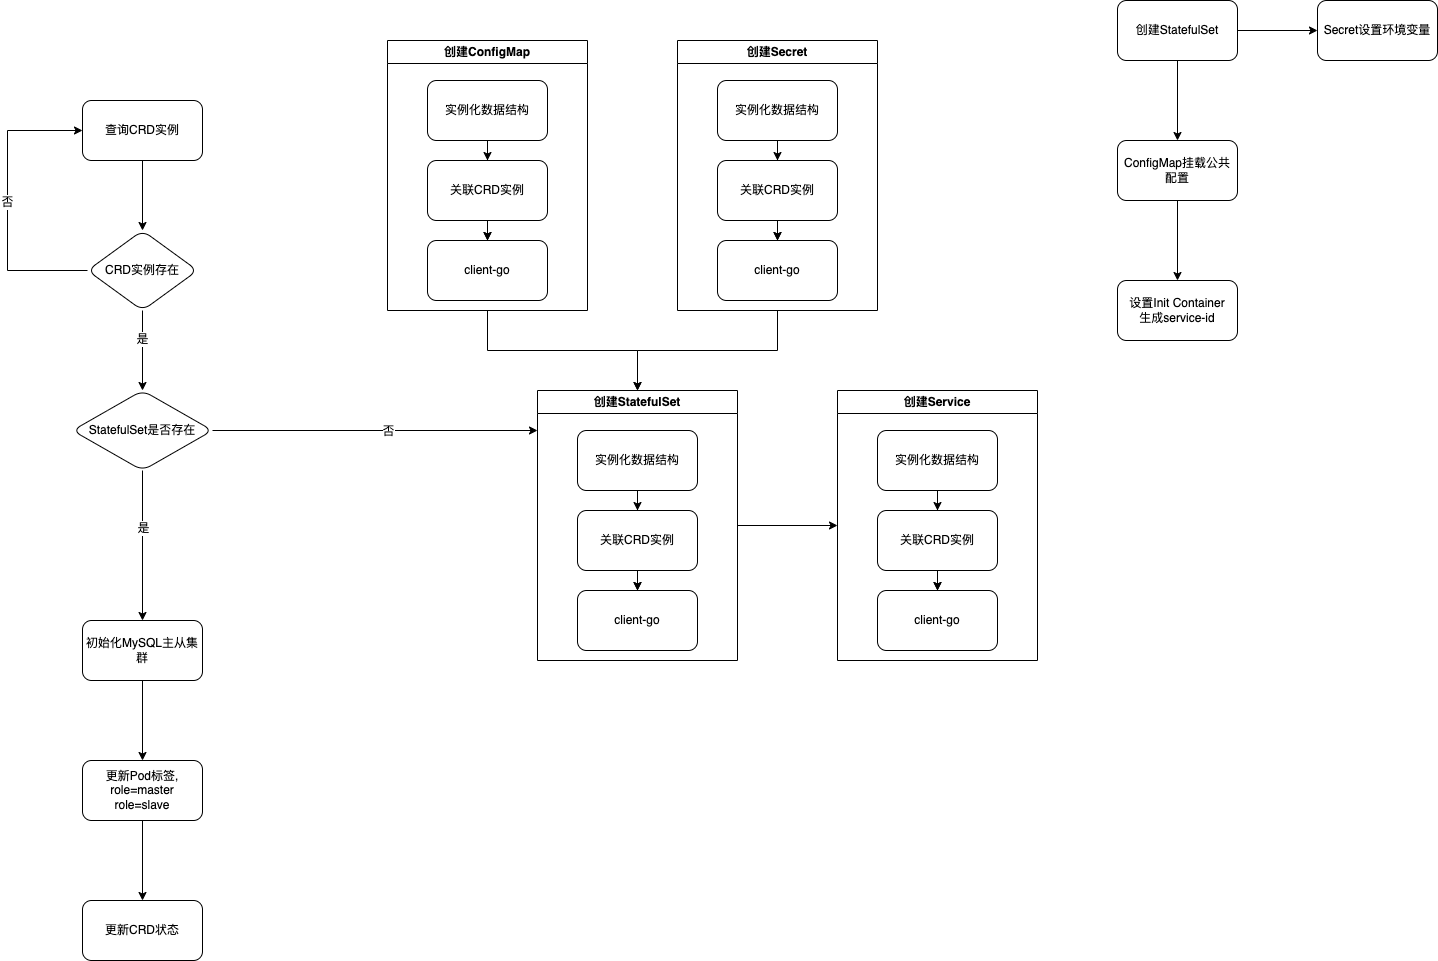

The diagram above was exported from draw.io. Its source (the exported page's mxGraphModel, read from the mxfile embedded in the PNG):
<mxGraphModel dx="1194" dy="622" grid="1" gridSize="10" guides="1" tooltips="1" connect="1" arrows="1" fold="1" page="1" pageScale="1" pageWidth="827" pageHeight="1169" math="0" shadow="0">
  <root>
    <mxCell id="0" />
    <mxCell id="1" parent="0" />
    <mxCell id="XR_i5q-Qc9eknBH1hE_E-3" value="" style="edgeStyle=orthogonalEdgeStyle;rounded=0;orthogonalLoop=1;jettySize=auto;html=1;" parent="1" source="XR_i5q-Qc9eknBH1hE_E-1" target="XR_i5q-Qc9eknBH1hE_E-2" edge="1">
      <mxGeometry relative="1" as="geometry" />
    </mxCell>
    <mxCell id="XR_i5q-Qc9eknBH1hE_E-1" value="查询CRD实例" style="rounded=1;whiteSpace=wrap;html=1;" parent="1" vertex="1">
      <mxGeometry x="225" y="160" width="120" height="60" as="geometry" />
    </mxCell>
    <mxCell id="XR_i5q-Qc9eknBH1hE_E-7" value="" style="edgeStyle=orthogonalEdgeStyle;rounded=0;orthogonalLoop=1;jettySize=auto;html=1;" parent="1" source="XR_i5q-Qc9eknBH1hE_E-2" target="XR_i5q-Qc9eknBH1hE_E-6" edge="1">
      <mxGeometry relative="1" as="geometry" />
    </mxCell>
    <mxCell id="XR_i5q-Qc9eknBH1hE_E-17" value="是" style="edgeLabel;html=1;align=center;verticalAlign=middle;resizable=0;points=[];" parent="XR_i5q-Qc9eknBH1hE_E-7" vertex="1" connectable="0">
      <mxGeometry x="-0.3" y="-1" relative="1" as="geometry">
        <mxPoint as="offset" />
      </mxGeometry>
    </mxCell>
    <mxCell id="XR_i5q-Qc9eknBH1hE_E-18" value="否" style="edgeStyle=orthogonalEdgeStyle;rounded=0;orthogonalLoop=1;jettySize=auto;html=1;exitX=0;exitY=0.5;exitDx=0;exitDy=0;entryX=0;entryY=0.5;entryDx=0;entryDy=0;" parent="1" source="XR_i5q-Qc9eknBH1hE_E-2" target="XR_i5q-Qc9eknBH1hE_E-1" edge="1">
      <mxGeometry relative="1" as="geometry">
        <Array as="points">
          <mxPoint x="150" y="330" />
          <mxPoint x="150" y="190" />
        </Array>
      </mxGeometry>
    </mxCell>
    <mxCell id="XR_i5q-Qc9eknBH1hE_E-2" value="CRD实例存在" style="rhombus;whiteSpace=wrap;html=1;rounded=1;" parent="1" vertex="1">
      <mxGeometry x="230" y="290" width="110" height="80" as="geometry" />
    </mxCell>
    <mxCell id="XR_i5q-Qc9eknBH1hE_E-9" value="" style="edgeStyle=orthogonalEdgeStyle;rounded=0;orthogonalLoop=1;jettySize=auto;html=1;" parent="1" source="XR_i5q-Qc9eknBH1hE_E-6" target="XR_i5q-Qc9eknBH1hE_E-8" edge="1">
      <mxGeometry relative="1" as="geometry" />
    </mxCell>
    <mxCell id="XR_i5q-Qc9eknBH1hE_E-15" value="是" style="edgeLabel;html=1;align=center;verticalAlign=middle;resizable=0;points=[];" parent="XR_i5q-Qc9eknBH1hE_E-9" vertex="1" connectable="0">
      <mxGeometry x="-0.2444" relative="1" as="geometry">
        <mxPoint as="offset" />
      </mxGeometry>
    </mxCell>
    <mxCell id="XR_i5q-Qc9eknBH1hE_E-13" value="" style="edgeStyle=orthogonalEdgeStyle;rounded=0;orthogonalLoop=1;jettySize=auto;html=1;" parent="1" source="XR_i5q-Qc9eknBH1hE_E-6" edge="1">
      <mxGeometry relative="1" as="geometry">
        <mxPoint x="680" y="490" as="targetPoint" />
      </mxGeometry>
    </mxCell>
    <mxCell id="XR_i5q-Qc9eknBH1hE_E-16" value="否" style="edgeLabel;html=1;align=center;verticalAlign=middle;resizable=0;points=[];" parent="XR_i5q-Qc9eknBH1hE_E-13" vertex="1" connectable="0">
      <mxGeometry x="0.0778" relative="1" as="geometry">
        <mxPoint as="offset" />
      </mxGeometry>
    </mxCell>
    <mxCell id="XR_i5q-Qc9eknBH1hE_E-6" value="StatefulSet是否存在" style="rhombus;whiteSpace=wrap;html=1;rounded=1;" parent="1" vertex="1">
      <mxGeometry x="215" y="450" width="140" height="80" as="geometry" />
    </mxCell>
    <mxCell id="XR_i5q-Qc9eknBH1hE_E-11" value="" style="edgeStyle=orthogonalEdgeStyle;rounded=0;orthogonalLoop=1;jettySize=auto;html=1;" parent="1" source="XR_i5q-Qc9eknBH1hE_E-8" target="XR_i5q-Qc9eknBH1hE_E-10" edge="1">
      <mxGeometry relative="1" as="geometry" />
    </mxCell>
    <mxCell id="XR_i5q-Qc9eknBH1hE_E-8" value="初始化MySQL主从集群" style="whiteSpace=wrap;html=1;rounded=1;" parent="1" vertex="1">
      <mxGeometry x="225" y="680" width="120" height="60" as="geometry" />
    </mxCell>
    <mxCell id="XR_i5q-Qc9eknBH1hE_E-35" value="" style="edgeStyle=orthogonalEdgeStyle;rounded=0;orthogonalLoop=1;jettySize=auto;html=1;" parent="1" source="XR_i5q-Qc9eknBH1hE_E-10" target="XR_i5q-Qc9eknBH1hE_E-34" edge="1">
      <mxGeometry relative="1" as="geometry" />
    </mxCell>
    <mxCell id="XR_i5q-Qc9eknBH1hE_E-10" value="更新Pod标签,&lt;br&gt;role=master&lt;br&gt;role=slave" style="whiteSpace=wrap;html=1;rounded=1;" parent="1" vertex="1">
      <mxGeometry x="225" y="820" width="120" height="60" as="geometry" />
    </mxCell>
    <mxCell id="XR_i5q-Qc9eknBH1hE_E-20" value="" style="edgeStyle=orthogonalEdgeStyle;rounded=0;orthogonalLoop=1;jettySize=auto;html=1;" parent="1" source="XR_i5q-Qc9eknBH1hE_E-12" target="XR_i5q-Qc9eknBH1hE_E-19" edge="1">
      <mxGeometry relative="1" as="geometry" />
    </mxCell>
    <mxCell id="XR_i5q-Qc9eknBH1hE_E-12" value="实例化数据结构" style="whiteSpace=wrap;html=1;rounded=1;" parent="1" vertex="1">
      <mxGeometry x="570" y="140" width="120" height="60" as="geometry" />
    </mxCell>
    <mxCell id="XR_i5q-Qc9eknBH1hE_E-22" value="" style="edgeStyle=orthogonalEdgeStyle;rounded=0;orthogonalLoop=1;jettySize=auto;html=1;" parent="1" source="XR_i5q-Qc9eknBH1hE_E-19" target="XR_i5q-Qc9eknBH1hE_E-21" edge="1">
      <mxGeometry relative="1" as="geometry" />
    </mxCell>
    <mxCell id="XR_i5q-Qc9eknBH1hE_E-25" value="" style="edgeStyle=orthogonalEdgeStyle;rounded=0;orthogonalLoop=1;jettySize=auto;html=1;" parent="1" source="XR_i5q-Qc9eknBH1hE_E-19" target="XR_i5q-Qc9eknBH1hE_E-21" edge="1">
      <mxGeometry relative="1" as="geometry" />
    </mxCell>
    <mxCell id="XR_i5q-Qc9eknBH1hE_E-19" value="关联CRD实例" style="whiteSpace=wrap;html=1;rounded=1;" parent="1" vertex="1">
      <mxGeometry x="570" y="220" width="120" height="60" as="geometry" />
    </mxCell>
    <mxCell id="XR_i5q-Qc9eknBH1hE_E-21" value="client-go" style="whiteSpace=wrap;html=1;rounded=1;" parent="1" vertex="1">
      <mxGeometry x="570" y="300" width="120" height="60" as="geometry" />
    </mxCell>
    <mxCell id="dcOHjwIYo0WauuXu8Vld-18" style="edgeStyle=orthogonalEdgeStyle;rounded=0;orthogonalLoop=1;jettySize=auto;html=1;entryX=0.5;entryY=0;entryDx=0;entryDy=0;" parent="1" source="XR_i5q-Qc9eknBH1hE_E-24" target="dcOHjwIYo0WauuXu8Vld-15" edge="1">
      <mxGeometry relative="1" as="geometry" />
    </mxCell>
    <mxCell id="XR_i5q-Qc9eknBH1hE_E-24" value="创建ConfigMap" style="swimlane;whiteSpace=wrap;html=1;" parent="1" vertex="1">
      <mxGeometry x="530" y="100" width="200" height="270" as="geometry" />
    </mxCell>
    <mxCell id="XR_i5q-Qc9eknBH1hE_E-26" value="" style="edgeStyle=orthogonalEdgeStyle;rounded=0;orthogonalLoop=1;jettySize=auto;html=1;" parent="1" source="XR_i5q-Qc9eknBH1hE_E-27" target="XR_i5q-Qc9eknBH1hE_E-30" edge="1">
      <mxGeometry relative="1" as="geometry" />
    </mxCell>
    <mxCell id="XR_i5q-Qc9eknBH1hE_E-27" value="实例化数据结构" style="whiteSpace=wrap;html=1;rounded=1;" parent="1" vertex="1">
      <mxGeometry x="1020" y="490" width="120" height="60" as="geometry" />
    </mxCell>
    <mxCell id="XR_i5q-Qc9eknBH1hE_E-28" value="" style="edgeStyle=orthogonalEdgeStyle;rounded=0;orthogonalLoop=1;jettySize=auto;html=1;" parent="1" source="XR_i5q-Qc9eknBH1hE_E-30" target="XR_i5q-Qc9eknBH1hE_E-31" edge="1">
      <mxGeometry relative="1" as="geometry" />
    </mxCell>
    <mxCell id="XR_i5q-Qc9eknBH1hE_E-29" value="" style="edgeStyle=orthogonalEdgeStyle;rounded=0;orthogonalLoop=1;jettySize=auto;html=1;" parent="1" source="XR_i5q-Qc9eknBH1hE_E-30" target="XR_i5q-Qc9eknBH1hE_E-31" edge="1">
      <mxGeometry relative="1" as="geometry" />
    </mxCell>
    <mxCell id="XR_i5q-Qc9eknBH1hE_E-30" value="关联CRD实例" style="whiteSpace=wrap;html=1;rounded=1;" parent="1" vertex="1">
      <mxGeometry x="1020" y="570" width="120" height="60" as="geometry" />
    </mxCell>
    <mxCell id="XR_i5q-Qc9eknBH1hE_E-31" value="client-go" style="whiteSpace=wrap;html=1;rounded=1;" parent="1" vertex="1">
      <mxGeometry x="1020" y="650" width="120" height="60" as="geometry" />
    </mxCell>
    <mxCell id="XR_i5q-Qc9eknBH1hE_E-32" value="创建Service" style="swimlane;whiteSpace=wrap;html=1;" parent="1" vertex="1">
      <mxGeometry x="980" y="450" width="200" height="270" as="geometry" />
    </mxCell>
    <mxCell id="XR_i5q-Qc9eknBH1hE_E-34" value="更新CRD状态" style="whiteSpace=wrap;html=1;rounded=1;" parent="1" vertex="1">
      <mxGeometry x="225" y="960" width="120" height="60" as="geometry" />
    </mxCell>
    <mxCell id="dcOHjwIYo0WauuXu8Vld-2" value="" style="edgeStyle=orthogonalEdgeStyle;rounded=0;orthogonalLoop=1;jettySize=auto;html=1;" parent="1" source="dcOHjwIYo0WauuXu8Vld-3" target="dcOHjwIYo0WauuXu8Vld-6" edge="1">
      <mxGeometry relative="1" as="geometry" />
    </mxCell>
    <mxCell id="dcOHjwIYo0WauuXu8Vld-3" value="实例化数据结构" style="whiteSpace=wrap;html=1;rounded=1;" parent="1" vertex="1">
      <mxGeometry x="860" y="140" width="120" height="60" as="geometry" />
    </mxCell>
    <mxCell id="dcOHjwIYo0WauuXu8Vld-4" value="" style="edgeStyle=orthogonalEdgeStyle;rounded=0;orthogonalLoop=1;jettySize=auto;html=1;" parent="1" source="dcOHjwIYo0WauuXu8Vld-6" target="dcOHjwIYo0WauuXu8Vld-7" edge="1">
      <mxGeometry relative="1" as="geometry" />
    </mxCell>
    <mxCell id="dcOHjwIYo0WauuXu8Vld-5" value="" style="edgeStyle=orthogonalEdgeStyle;rounded=0;orthogonalLoop=1;jettySize=auto;html=1;" parent="1" source="dcOHjwIYo0WauuXu8Vld-6" target="dcOHjwIYo0WauuXu8Vld-7" edge="1">
      <mxGeometry relative="1" as="geometry" />
    </mxCell>
    <mxCell id="dcOHjwIYo0WauuXu8Vld-6" value="关联CRD实例" style="whiteSpace=wrap;html=1;rounded=1;" parent="1" vertex="1">
      <mxGeometry x="860" y="220" width="120" height="60" as="geometry" />
    </mxCell>
    <mxCell id="dcOHjwIYo0WauuXu8Vld-7" value="client-go" style="whiteSpace=wrap;html=1;rounded=1;" parent="1" vertex="1">
      <mxGeometry x="860" y="300" width="120" height="60" as="geometry" />
    </mxCell>
    <mxCell id="dcOHjwIYo0WauuXu8Vld-19" style="edgeStyle=orthogonalEdgeStyle;rounded=0;orthogonalLoop=1;jettySize=auto;html=1;entryX=0.5;entryY=0;entryDx=0;entryDy=0;" parent="1" source="dcOHjwIYo0WauuXu8Vld-8" target="dcOHjwIYo0WauuXu8Vld-15" edge="1">
      <mxGeometry relative="1" as="geometry" />
    </mxCell>
    <mxCell id="dcOHjwIYo0WauuXu8Vld-8" value="创建Secret" style="swimlane;whiteSpace=wrap;html=1;" parent="1" vertex="1">
      <mxGeometry x="820" y="100" width="200" height="270" as="geometry" />
    </mxCell>
    <mxCell id="dcOHjwIYo0WauuXu8Vld-9" value="" style="edgeStyle=orthogonalEdgeStyle;rounded=0;orthogonalLoop=1;jettySize=auto;html=1;" parent="1" source="dcOHjwIYo0WauuXu8Vld-10" target="dcOHjwIYo0WauuXu8Vld-13" edge="1">
      <mxGeometry relative="1" as="geometry" />
    </mxCell>
    <mxCell id="dcOHjwIYo0WauuXu8Vld-10" value="实例化数据结构" style="whiteSpace=wrap;html=1;rounded=1;" parent="1" vertex="1">
      <mxGeometry x="720" y="490" width="120" height="60" as="geometry" />
    </mxCell>
    <mxCell id="dcOHjwIYo0WauuXu8Vld-11" value="" style="edgeStyle=orthogonalEdgeStyle;rounded=0;orthogonalLoop=1;jettySize=auto;html=1;" parent="1" source="dcOHjwIYo0WauuXu8Vld-13" target="dcOHjwIYo0WauuXu8Vld-14" edge="1">
      <mxGeometry relative="1" as="geometry" />
    </mxCell>
    <mxCell id="dcOHjwIYo0WauuXu8Vld-12" value="" style="edgeStyle=orthogonalEdgeStyle;rounded=0;orthogonalLoop=1;jettySize=auto;html=1;" parent="1" source="dcOHjwIYo0WauuXu8Vld-13" target="dcOHjwIYo0WauuXu8Vld-14" edge="1">
      <mxGeometry relative="1" as="geometry" />
    </mxCell>
    <mxCell id="dcOHjwIYo0WauuXu8Vld-13" value="关联CRD实例" style="whiteSpace=wrap;html=1;rounded=1;" parent="1" vertex="1">
      <mxGeometry x="720" y="570" width="120" height="60" as="geometry" />
    </mxCell>
    <mxCell id="dcOHjwIYo0WauuXu8Vld-14" value="client-go" style="whiteSpace=wrap;html=1;rounded=1;" parent="1" vertex="1">
      <mxGeometry x="720" y="650" width="120" height="60" as="geometry" />
    </mxCell>
    <mxCell id="dcOHjwIYo0WauuXu8Vld-20" style="edgeStyle=orthogonalEdgeStyle;rounded=0;orthogonalLoop=1;jettySize=auto;html=1;entryX=0;entryY=0.5;entryDx=0;entryDy=0;" parent="1" source="dcOHjwIYo0WauuXu8Vld-15" target="XR_i5q-Qc9eknBH1hE_E-32" edge="1">
      <mxGeometry relative="1" as="geometry" />
    </mxCell>
    <mxCell id="dcOHjwIYo0WauuXu8Vld-15" value="创建StatefulSet" style="swimlane;whiteSpace=wrap;html=1;" parent="1" vertex="1">
      <mxGeometry x="680" y="450" width="200" height="270" as="geometry" />
    </mxCell>
    <mxCell id="kocgtJLLvn_SSJJ9LC1c-1" value="" style="edgeStyle=orthogonalEdgeStyle;rounded=0;orthogonalLoop=1;jettySize=auto;html=1;" edge="1" parent="1" source="kocgtJLLvn_SSJJ9LC1c-3" target="kocgtJLLvn_SSJJ9LC1c-5">
      <mxGeometry relative="1" as="geometry" />
    </mxCell>
    <mxCell id="kocgtJLLvn_SSJJ9LC1c-2" value="" style="edgeStyle=orthogonalEdgeStyle;rounded=0;orthogonalLoop=1;jettySize=auto;html=1;" edge="1" parent="1" source="kocgtJLLvn_SSJJ9LC1c-3" target="kocgtJLLvn_SSJJ9LC1c-6">
      <mxGeometry relative="1" as="geometry" />
    </mxCell>
    <mxCell id="kocgtJLLvn_SSJJ9LC1c-3" value="创建StatefulSet" style="rounded=1;whiteSpace=wrap;html=1;" vertex="1" parent="1">
      <mxGeometry x="1260" y="60" width="120" height="60" as="geometry" />
    </mxCell>
    <mxCell id="kocgtJLLvn_SSJJ9LC1c-4" value="" style="edgeStyle=orthogonalEdgeStyle;rounded=0;orthogonalLoop=1;jettySize=auto;html=1;" edge="1" parent="1" source="kocgtJLLvn_SSJJ9LC1c-5" target="kocgtJLLvn_SSJJ9LC1c-7">
      <mxGeometry relative="1" as="geometry" />
    </mxCell>
    <mxCell id="kocgtJLLvn_SSJJ9LC1c-5" value="ConfigMap挂载公共配置" style="whiteSpace=wrap;html=1;rounded=1;" vertex="1" parent="1">
      <mxGeometry x="1260" y="200" width="120" height="60" as="geometry" />
    </mxCell>
    <mxCell id="kocgtJLLvn_SSJJ9LC1c-6" value="Secret设置环境变量" style="whiteSpace=wrap;html=1;rounded=1;" vertex="1" parent="1">
      <mxGeometry x="1460" y="60" width="120" height="60" as="geometry" />
    </mxCell>
    <mxCell id="kocgtJLLvn_SSJJ9LC1c-7" value="设置Init Container&lt;br&gt;生成service-id" style="whiteSpace=wrap;html=1;rounded=1;" vertex="1" parent="1">
      <mxGeometry x="1260" y="340" width="120" height="60" as="geometry" />
    </mxCell>
  </root>
</mxGraphModel>